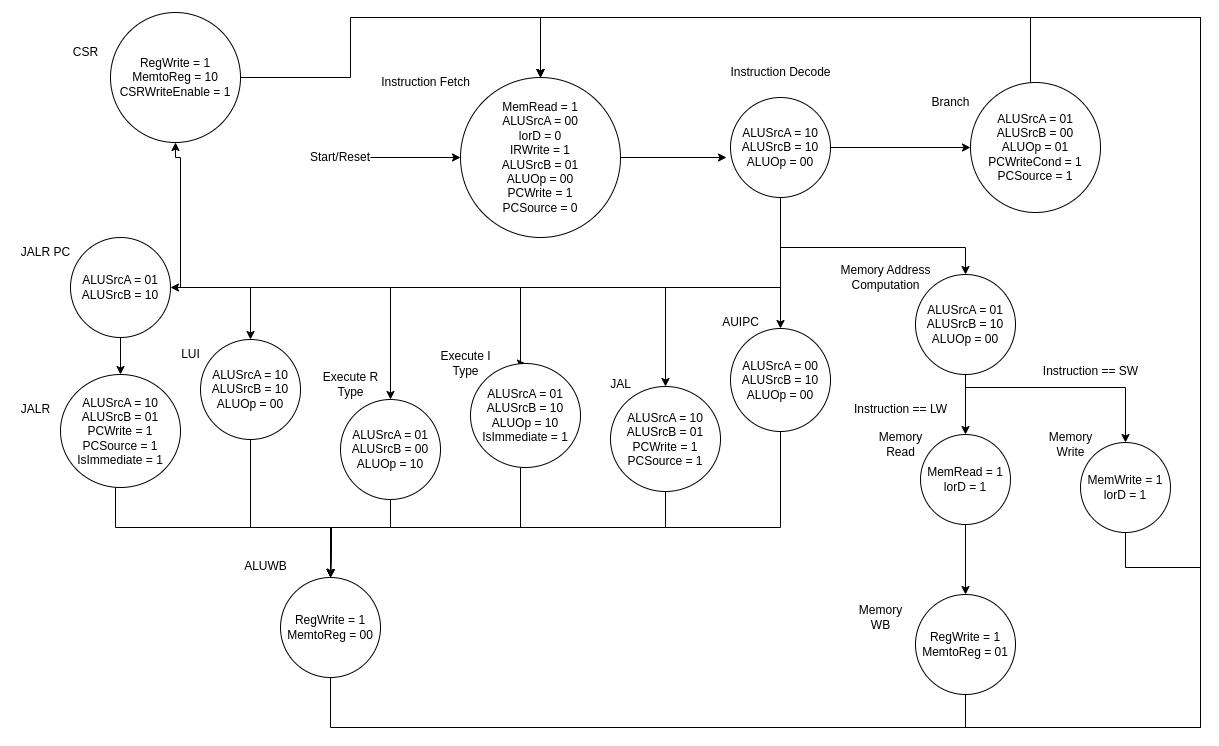

The diagram above was exported from draw.io. Its source (the exported page's mxGraphModel, read from the mxfile embedded in the PNG):
<mxGraphModel dx="2983" dy="1009" grid="1" gridSize="10" guides="1" tooltips="1" connect="1" arrows="1" fold="1" page="1" pageScale="1" pageWidth="1100" pageHeight="850" background="none" math="0" shadow="0">
  <root>
    <mxCell id="0" />
    <mxCell id="1" parent="0" />
    <mxCell id="y397iVqgfAQPCmiQE2a7-1" value="MemRead = 1&lt;br&gt;ALUSrcA = 00&lt;br&gt;lorD = 0&lt;br&gt;IRWrite = 1&lt;br&gt;ALUSrcB = 01&lt;br&gt;ALUOp = 00&lt;br&gt;PCWrite = 1&lt;br&gt;PCSource = 0" style="ellipse;whiteSpace=wrap;html=1;aspect=fixed;" parent="1" vertex="1">
      <mxGeometry x="260" y="70" width="160" height="160" as="geometry" />
    </mxCell>
    <mxCell id="y397iVqgfAQPCmiQE2a7-28" style="edgeStyle=orthogonalEdgeStyle;rounded=0;orthogonalLoop=1;jettySize=auto;html=1;entryX=0;entryY=0.5;entryDx=0;entryDy=0;" parent="1" source="y397iVqgfAQPCmiQE2a7-3" target="y397iVqgfAQPCmiQE2a7-5" edge="1">
      <mxGeometry relative="1" as="geometry" />
    </mxCell>
    <mxCell id="8pU6EKOlSpO53K29AxZ5-15" style="edgeStyle=orthogonalEdgeStyle;rounded=0;orthogonalLoop=1;jettySize=auto;html=1;" parent="1" source="y397iVqgfAQPCmiQE2a7-3" target="y397iVqgfAQPCmiQE2a7-6" edge="1">
      <mxGeometry relative="1" as="geometry">
        <Array as="points">
          <mxPoint x="580" y="280" />
          <mxPoint x="50" y="280" />
        </Array>
      </mxGeometry>
    </mxCell>
    <mxCell id="8pU6EKOlSpO53K29AxZ5-16" style="edgeStyle=orthogonalEdgeStyle;rounded=0;orthogonalLoop=1;jettySize=auto;html=1;" parent="1" source="y397iVqgfAQPCmiQE2a7-3" target="y397iVqgfAQPCmiQE2a7-11" edge="1">
      <mxGeometry relative="1" as="geometry">
        <Array as="points">
          <mxPoint x="580" y="280" />
          <mxPoint x="190" y="280" />
        </Array>
      </mxGeometry>
    </mxCell>
    <mxCell id="8pU6EKOlSpO53K29AxZ5-17" style="edgeStyle=orthogonalEdgeStyle;rounded=0;orthogonalLoop=1;jettySize=auto;html=1;entryX=0.5;entryY=0;entryDx=0;entryDy=0;" parent="1" source="y397iVqgfAQPCmiQE2a7-3" target="y397iVqgfAQPCmiQE2a7-14" edge="1">
      <mxGeometry relative="1" as="geometry">
        <Array as="points">
          <mxPoint x="580" y="280" />
          <mxPoint x="320" y="280" />
        </Array>
      </mxGeometry>
    </mxCell>
    <mxCell id="8pU6EKOlSpO53K29AxZ5-18" style="edgeStyle=orthogonalEdgeStyle;rounded=0;orthogonalLoop=1;jettySize=auto;html=1;entryX=0.5;entryY=0;entryDx=0;entryDy=0;" parent="1" source="y397iVqgfAQPCmiQE2a7-3" target="y397iVqgfAQPCmiQE2a7-13" edge="1">
      <mxGeometry relative="1" as="geometry">
        <Array as="points">
          <mxPoint x="580" y="280" />
          <mxPoint x="465" y="280" />
        </Array>
      </mxGeometry>
    </mxCell>
    <mxCell id="8pU6EKOlSpO53K29AxZ5-19" style="edgeStyle=orthogonalEdgeStyle;rounded=0;orthogonalLoop=1;jettySize=auto;html=1;" parent="1" source="y397iVqgfAQPCmiQE2a7-3" target="y397iVqgfAQPCmiQE2a7-8" edge="1">
      <mxGeometry relative="1" as="geometry" />
    </mxCell>
    <mxCell id="xiK0AQ7VRPVtOfdA7cVU-1" style="edgeStyle=orthogonalEdgeStyle;rounded=0;orthogonalLoop=1;jettySize=auto;html=1;" parent="1" source="y397iVqgfAQPCmiQE2a7-3" target="y397iVqgfAQPCmiQE2a7-4" edge="1">
      <mxGeometry relative="1" as="geometry">
        <Array as="points">
          <mxPoint x="580" y="240" />
          <mxPoint x="765" y="240" />
        </Array>
      </mxGeometry>
    </mxCell>
    <mxCell id="8aY0l7PkNPvUATuZ9dX5-6" style="edgeStyle=orthogonalEdgeStyle;rounded=0;orthogonalLoop=1;jettySize=auto;html=1;entryX=1;entryY=0.5;entryDx=0;entryDy=0;" parent="1" source="y397iVqgfAQPCmiQE2a7-3" target="8aY0l7PkNPvUATuZ9dX5-1" edge="1">
      <mxGeometry relative="1" as="geometry">
        <Array as="points">
          <mxPoint x="580" y="280" />
          <mxPoint x="-30" y="280" />
        </Array>
      </mxGeometry>
    </mxCell>
    <mxCell id="40aVKLr8PPfcD1qMoI3h-7" style="edgeStyle=orthogonalEdgeStyle;rounded=0;orthogonalLoop=1;jettySize=auto;html=1;entryX=0.5;entryY=1;entryDx=0;entryDy=0;" parent="1" source="y397iVqgfAQPCmiQE2a7-3" target="40aVKLr8PPfcD1qMoI3h-1" edge="1">
      <mxGeometry relative="1" as="geometry">
        <Array as="points">
          <mxPoint x="580" y="280" />
          <mxPoint x="-20" y="280" />
          <mxPoint x="-20" y="150" />
        </Array>
      </mxGeometry>
    </mxCell>
    <mxCell id="y397iVqgfAQPCmiQE2a7-3" value="ALUSrcA = 10&lt;br&gt;ALUSrcB = 10&lt;br&gt;ALUOp = 00" style="ellipse;whiteSpace=wrap;html=1;" parent="1" vertex="1">
      <mxGeometry x="530" y="90" width="100" height="100" as="geometry" />
    </mxCell>
    <mxCell id="y397iVqgfAQPCmiQE2a7-21" style="edgeStyle=orthogonalEdgeStyle;rounded=0;orthogonalLoop=1;jettySize=auto;html=1;entryX=0.5;entryY=0;entryDx=0;entryDy=0;" parent="1" source="y397iVqgfAQPCmiQE2a7-4" target="y397iVqgfAQPCmiQE2a7-12" edge="1">
      <mxGeometry relative="1" as="geometry" />
    </mxCell>
    <mxCell id="y397iVqgfAQPCmiQE2a7-43" style="edgeStyle=orthogonalEdgeStyle;rounded=0;orthogonalLoop=1;jettySize=auto;html=1;" parent="1" source="y397iVqgfAQPCmiQE2a7-4" target="y397iVqgfAQPCmiQE2a7-10" edge="1">
      <mxGeometry relative="1" as="geometry">
        <Array as="points">
          <mxPoint x="765" y="380" />
          <mxPoint x="925" y="380" />
        </Array>
      </mxGeometry>
    </mxCell>
    <mxCell id="y397iVqgfAQPCmiQE2a7-4" value="ALUSrcA = 01&lt;br&gt;ALUSrcB = 10&lt;br&gt;ALUOp = 00" style="ellipse;whiteSpace=wrap;html=1;" parent="1" vertex="1">
      <mxGeometry x="715" y="267" width="100" height="100" as="geometry" />
    </mxCell>
    <mxCell id="y397iVqgfAQPCmiQE2a7-53" style="edgeStyle=orthogonalEdgeStyle;rounded=0;orthogonalLoop=1;jettySize=auto;html=1;entryX=0.5;entryY=0;entryDx=0;entryDy=0;" parent="1" source="y397iVqgfAQPCmiQE2a7-5" target="y397iVqgfAQPCmiQE2a7-1" edge="1">
      <mxGeometry relative="1" as="geometry">
        <Array as="points">
          <mxPoint x="830" y="10" />
          <mxPoint x="340" y="10" />
        </Array>
      </mxGeometry>
    </mxCell>
    <mxCell id="y397iVqgfAQPCmiQE2a7-5" value="ALUSrcA = 01&lt;br&gt;ALUSrcB = 00&lt;br&gt;ALUOp = 01&lt;br&gt;PCWriteCond = 1&lt;br&gt;PCSource = 1" style="ellipse;whiteSpace=wrap;html=1;" parent="1" vertex="1">
      <mxGeometry x="770" y="75" width="130" height="130" as="geometry" />
    </mxCell>
    <mxCell id="8pU6EKOlSpO53K29AxZ5-5" style="edgeStyle=orthogonalEdgeStyle;rounded=0;orthogonalLoop=1;jettySize=auto;html=1;" parent="1" source="y397iVqgfAQPCmiQE2a7-6" edge="1">
      <mxGeometry relative="1" as="geometry">
        <mxPoint x="130" y="570" as="targetPoint" />
        <Array as="points">
          <mxPoint x="50" y="520" />
          <mxPoint x="131" y="520" />
        </Array>
      </mxGeometry>
    </mxCell>
    <mxCell id="y397iVqgfAQPCmiQE2a7-6" value="ALUSrcA = 10&lt;br style=&quot;border-color: var(--border-color);&quot;&gt;ALUSrcB = 10&lt;br style=&quot;border-color: var(--border-color);&quot;&gt;ALUOp = 00" style="ellipse;whiteSpace=wrap;html=1;" parent="1" vertex="1">
      <mxGeometry y="332" width="100" height="100" as="geometry" />
    </mxCell>
    <mxCell id="8pU6EKOlSpO53K29AxZ5-9" style="edgeStyle=orthogonalEdgeStyle;rounded=0;orthogonalLoop=1;jettySize=auto;html=1;" parent="1" source="y397iVqgfAQPCmiQE2a7-8" edge="1">
      <mxGeometry relative="1" as="geometry">
        <mxPoint x="130" y="570" as="targetPoint" />
        <Array as="points">
          <mxPoint x="580" y="520" />
          <mxPoint x="131" y="520" />
        </Array>
      </mxGeometry>
    </mxCell>
    <mxCell id="y397iVqgfAQPCmiQE2a7-8" value="ALUSrcA = 00&lt;br&gt;ALUSrcB = 10&lt;br&gt;ALUOp = 00" style="ellipse;whiteSpace=wrap;html=1;" parent="1" vertex="1">
      <mxGeometry x="530" y="321" width="100" height="103" as="geometry" />
    </mxCell>
    <mxCell id="8pU6EKOlSpO53K29AxZ5-3" style="edgeStyle=orthogonalEdgeStyle;rounded=0;orthogonalLoop=1;jettySize=auto;html=1;entryX=0.5;entryY=0;entryDx=0;entryDy=0;" parent="1" source="y397iVqgfAQPCmiQE2a7-9" target="y397iVqgfAQPCmiQE2a7-1" edge="1">
      <mxGeometry relative="1" as="geometry">
        <Array as="points">
          <mxPoint x="765" y="720" />
          <mxPoint x="1000" y="720" />
          <mxPoint x="1000" y="10" />
          <mxPoint x="340" y="10" />
        </Array>
      </mxGeometry>
    </mxCell>
    <mxCell id="y397iVqgfAQPCmiQE2a7-9" value="RegWrite = 1&lt;br&gt;MemtoReg = 01" style="ellipse;whiteSpace=wrap;html=1;" parent="1" vertex="1">
      <mxGeometry x="715" y="587" width="100" height="100" as="geometry" />
    </mxCell>
    <mxCell id="8pU6EKOlSpO53K29AxZ5-2" style="edgeStyle=orthogonalEdgeStyle;rounded=0;orthogonalLoop=1;jettySize=auto;html=1;entryX=0.5;entryY=0;entryDx=0;entryDy=0;" parent="1" source="y397iVqgfAQPCmiQE2a7-10" target="y397iVqgfAQPCmiQE2a7-1" edge="1">
      <mxGeometry relative="1" as="geometry">
        <Array as="points">
          <mxPoint x="925" y="560" />
          <mxPoint x="1000" y="560" />
          <mxPoint x="1000" y="10" />
          <mxPoint x="340" y="10" />
        </Array>
      </mxGeometry>
    </mxCell>
    <mxCell id="y397iVqgfAQPCmiQE2a7-10" value="MemWrite = 1&lt;br&gt;lorD = 1" style="ellipse;whiteSpace=wrap;html=1;" parent="1" vertex="1">
      <mxGeometry x="880" y="435" width="90" height="90" as="geometry" />
    </mxCell>
    <mxCell id="8pU6EKOlSpO53K29AxZ5-6" style="edgeStyle=orthogonalEdgeStyle;rounded=0;orthogonalLoop=1;jettySize=auto;html=1;" parent="1" source="y397iVqgfAQPCmiQE2a7-11" edge="1">
      <mxGeometry relative="1" as="geometry">
        <mxPoint x="130" y="570" as="targetPoint" />
        <Array as="points">
          <mxPoint x="190" y="520" />
          <mxPoint x="131" y="520" />
        </Array>
      </mxGeometry>
    </mxCell>
    <mxCell id="y397iVqgfAQPCmiQE2a7-11" value="ALUSrcA = 01&lt;br&gt;ALUSrcB = 00&lt;br&gt;ALUOp = 10" style="ellipse;whiteSpace=wrap;html=1;" parent="1" vertex="1">
      <mxGeometry x="140" y="392" width="100" height="100" as="geometry" />
    </mxCell>
    <mxCell id="y397iVqgfAQPCmiQE2a7-23" style="edgeStyle=orthogonalEdgeStyle;rounded=0;orthogonalLoop=1;jettySize=auto;html=1;entryX=0.5;entryY=0;entryDx=0;entryDy=0;" parent="1" source="y397iVqgfAQPCmiQE2a7-12" target="y397iVqgfAQPCmiQE2a7-9" edge="1">
      <mxGeometry relative="1" as="geometry" />
    </mxCell>
    <mxCell id="y397iVqgfAQPCmiQE2a7-12" value="MemRead = 1&lt;br&gt;lorD = 1" style="ellipse;whiteSpace=wrap;html=1;" parent="1" vertex="1">
      <mxGeometry x="720" y="427" width="90" height="90" as="geometry" />
    </mxCell>
    <mxCell id="8pU6EKOlSpO53K29AxZ5-8" style="edgeStyle=orthogonalEdgeStyle;rounded=0;orthogonalLoop=1;jettySize=auto;html=1;entryX=0.5;entryY=0;entryDx=0;entryDy=0;" parent="1" source="y397iVqgfAQPCmiQE2a7-13" target="y397iVqgfAQPCmiQE2a7-15" edge="1">
      <mxGeometry relative="1" as="geometry">
        <mxPoint x="130" y="560" as="targetPoint" />
        <Array as="points">
          <mxPoint x="465" y="520" />
          <mxPoint x="131" y="520" />
        </Array>
      </mxGeometry>
    </mxCell>
    <mxCell id="y397iVqgfAQPCmiQE2a7-13" value="ALUSrcA = 10&lt;br&gt;ALUSrcB = 01&lt;br&gt;PCWrite = 1&lt;br&gt;PCSource = 1" style="ellipse;whiteSpace=wrap;html=1;" parent="1" vertex="1">
      <mxGeometry x="410" y="379" width="110" height="105" as="geometry" />
    </mxCell>
    <mxCell id="8pU6EKOlSpO53K29AxZ5-7" style="edgeStyle=orthogonalEdgeStyle;rounded=0;orthogonalLoop=1;jettySize=auto;html=1;" parent="1" source="y397iVqgfAQPCmiQE2a7-14" edge="1">
      <mxGeometry relative="1" as="geometry">
        <mxPoint x="130" y="570" as="targetPoint" />
        <Array as="points">
          <mxPoint x="320" y="520" />
          <mxPoint x="131" y="520" />
        </Array>
      </mxGeometry>
    </mxCell>
    <mxCell id="y397iVqgfAQPCmiQE2a7-14" value="ALUSrcA = 01&lt;br style=&quot;border-color: var(--border-color);&quot;&gt;ALUSrcB = 10&lt;br style=&quot;border-color: var(--border-color);&quot;&gt;ALUOp = 10&lt;br&gt;IsImmediate = 1" style="ellipse;whiteSpace=wrap;html=1;" parent="1" vertex="1">
      <mxGeometry x="270" y="356" width="110" height="104" as="geometry" />
    </mxCell>
    <mxCell id="y397iVqgfAQPCmiQE2a7-51" style="edgeStyle=orthogonalEdgeStyle;rounded=0;orthogonalLoop=1;jettySize=auto;html=1;entryX=0.5;entryY=0;entryDx=0;entryDy=0;" parent="1" source="y397iVqgfAQPCmiQE2a7-15" target="y397iVqgfAQPCmiQE2a7-1" edge="1">
      <mxGeometry relative="1" as="geometry">
        <Array as="points">
          <mxPoint x="130" y="720" />
          <mxPoint x="1000" y="720" />
          <mxPoint x="1000" y="10" />
          <mxPoint x="340" y="10" />
        </Array>
      </mxGeometry>
    </mxCell>
    <mxCell id="y397iVqgfAQPCmiQE2a7-15" value="RegWrite = 1&lt;br&gt;MemtoReg = 00" style="ellipse;whiteSpace=wrap;html=1;" parent="1" vertex="1">
      <mxGeometry x="80" y="570" width="100" height="100" as="geometry" />
    </mxCell>
    <mxCell id="y397iVqgfAQPCmiQE2a7-55" style="edgeStyle=orthogonalEdgeStyle;rounded=0;orthogonalLoop=1;jettySize=auto;html=1;entryX=0;entryY=0.5;entryDx=0;entryDy=0;" parent="1" source="y397iVqgfAQPCmiQE2a7-16" target="y397iVqgfAQPCmiQE2a7-1" edge="1">
      <mxGeometry relative="1" as="geometry" />
    </mxCell>
    <mxCell id="y397iVqgfAQPCmiQE2a7-16" value="Start/Reset" style="text;html=1;strokeColor=none;fillColor=none;align=center;verticalAlign=middle;whiteSpace=wrap;rounded=0;" parent="1" vertex="1">
      <mxGeometry x="110" y="135" width="60" height="30" as="geometry" />
    </mxCell>
    <mxCell id="y397iVqgfAQPCmiQE2a7-17" value="Instruction Decode" style="text;html=1;align=center;verticalAlign=middle;resizable=0;points=[];autosize=1;strokeColor=none;fillColor=none;" parent="1" vertex="1">
      <mxGeometry x="520" y="50" width="120" height="30" as="geometry" />
    </mxCell>
    <mxCell id="y397iVqgfAQPCmiQE2a7-18" style="edgeStyle=orthogonalEdgeStyle;rounded=0;orthogonalLoop=1;jettySize=auto;html=1;entryX=-0.04;entryY=0.6;entryDx=0;entryDy=0;entryPerimeter=0;" parent="1" source="y397iVqgfAQPCmiQE2a7-1" target="y397iVqgfAQPCmiQE2a7-3" edge="1">
      <mxGeometry relative="1" as="geometry" />
    </mxCell>
    <mxCell id="y397iVqgfAQPCmiQE2a7-29" value="Branch" style="text;html=1;align=center;verticalAlign=middle;resizable=0;points=[];autosize=1;strokeColor=none;fillColor=none;" parent="1" vertex="1">
      <mxGeometry x="720" y="80" width="60" height="30" as="geometry" />
    </mxCell>
    <mxCell id="y397iVqgfAQPCmiQE2a7-30" value="Memory Address &lt;br&gt;Computation" style="text;html=1;align=center;verticalAlign=middle;resizable=0;points=[];autosize=1;strokeColor=none;fillColor=none;" parent="1" vertex="1">
      <mxGeometry x="630" y="250" width="110" height="40" as="geometry" />
    </mxCell>
    <mxCell id="y397iVqgfAQPCmiQE2a7-31" value="Memory &lt;br&gt;Read" style="text;html=1;align=center;verticalAlign=middle;resizable=0;points=[];autosize=1;strokeColor=none;fillColor=none;" parent="1" vertex="1">
      <mxGeometry x="665" y="417" width="70" height="40" as="geometry" />
    </mxCell>
    <mxCell id="y397iVqgfAQPCmiQE2a7-32" value="Memory &lt;br&gt;WB" style="text;html=1;align=center;verticalAlign=middle;resizable=0;points=[];autosize=1;strokeColor=none;fillColor=none;" parent="1" vertex="1">
      <mxGeometry x="645" y="590" width="70" height="40" as="geometry" />
    </mxCell>
    <mxCell id="y397iVqgfAQPCmiQE2a7-33" value="Memory &lt;br&gt;Write" style="text;html=1;align=center;verticalAlign=middle;resizable=0;points=[];autosize=1;strokeColor=none;fillColor=none;" parent="1" vertex="1">
      <mxGeometry x="835" y="417" width="70" height="40" as="geometry" />
    </mxCell>
    <mxCell id="y397iVqgfAQPCmiQE2a7-34" value="Execute R&lt;br&gt;Type" style="text;html=1;align=center;verticalAlign=middle;resizable=0;points=[];autosize=1;strokeColor=none;fillColor=none;" parent="1" vertex="1">
      <mxGeometry x="110" y="357" width="80" height="40" as="geometry" />
    </mxCell>
    <mxCell id="y397iVqgfAQPCmiQE2a7-35" value="Execute I&lt;br&gt;Type" style="text;html=1;align=center;verticalAlign=middle;resizable=0;points=[];autosize=1;strokeColor=none;fillColor=none;" parent="1" vertex="1">
      <mxGeometry x="230" y="336" width="70" height="40" as="geometry" />
    </mxCell>
    <mxCell id="y397iVqgfAQPCmiQE2a7-36" value="ALUWB" style="text;html=1;align=center;verticalAlign=middle;resizable=0;points=[];autosize=1;strokeColor=none;fillColor=none;" parent="1" vertex="1">
      <mxGeometry x="30" y="544" width="70" height="30" as="geometry" />
    </mxCell>
    <mxCell id="y397iVqgfAQPCmiQE2a7-38" value="JAL" style="text;html=1;align=center;verticalAlign=middle;resizable=0;points=[];autosize=1;strokeColor=none;fillColor=none;" parent="1" vertex="1">
      <mxGeometry x="400" y="362" width="40" height="30" as="geometry" />
    </mxCell>
    <mxCell id="y397iVqgfAQPCmiQE2a7-46" value="JALR" style="text;html=1;align=center;verticalAlign=middle;resizable=0;points=[];autosize=1;strokeColor=none;fillColor=none;" parent="1" vertex="1">
      <mxGeometry x="-190" y="387" width="50" height="30" as="geometry" />
    </mxCell>
    <mxCell id="y397iVqgfAQPCmiQE2a7-50" value="LUI" style="text;html=1;align=center;verticalAlign=middle;resizable=0;points=[];autosize=1;strokeColor=none;fillColor=none;" parent="1" vertex="1">
      <mxGeometry x="-30" y="332" width="40" height="30" as="geometry" />
    </mxCell>
    <mxCell id="y397iVqgfAQPCmiQE2a7-56" value="AUIPC" style="text;html=1;align=center;verticalAlign=middle;resizable=0;points=[];autosize=1;strokeColor=none;fillColor=none;" parent="1" vertex="1">
      <mxGeometry x="510" y="300" width="60" height="30" as="geometry" />
    </mxCell>
    <mxCell id="y397iVqgfAQPCmiQE2a7-57" value="Instruction Fetch" style="text;html=1;align=center;verticalAlign=middle;resizable=0;points=[];autosize=1;strokeColor=none;fillColor=none;" parent="1" vertex="1">
      <mxGeometry x="170" y="60" width="110" height="30" as="geometry" />
    </mxCell>
    <mxCell id="8pU6EKOlSpO53K29AxZ5-4" style="edgeStyle=orthogonalEdgeStyle;rounded=0;orthogonalLoop=1;jettySize=auto;html=1;" parent="1" source="8pU6EKOlSpO53K29AxZ5-1" target="y397iVqgfAQPCmiQE2a7-15" edge="1">
      <mxGeometry relative="1" as="geometry">
        <Array as="points">
          <mxPoint x="-85" y="520" />
          <mxPoint x="130" y="520" />
        </Array>
      </mxGeometry>
    </mxCell>
    <mxCell id="8pU6EKOlSpO53K29AxZ5-1" value="ALUSrcA = 10&lt;br&gt;ALUSrcB = 01&lt;br&gt;PCWrite = 1&lt;br&gt;PCSource = 1&lt;br&gt;IsImmediate = 1" style="ellipse;whiteSpace=wrap;html=1;" parent="1" vertex="1">
      <mxGeometry x="-140" y="367" width="120" height="113" as="geometry" />
    </mxCell>
    <mxCell id="8pU6EKOlSpO53K29AxZ5-22" value="Instruction == SW" style="text;html=1;align=center;verticalAlign=middle;resizable=0;points=[];autosize=1;strokeColor=none;fillColor=none;" parent="1" vertex="1">
      <mxGeometry x="830" y="349" width="120" height="30" as="geometry" />
    </mxCell>
    <mxCell id="8pU6EKOlSpO53K29AxZ5-23" value="Instruction == LW" style="text;html=1;align=center;verticalAlign=middle;resizable=0;points=[];autosize=1;strokeColor=none;fillColor=none;" parent="1" vertex="1">
      <mxGeometry x="640" y="387" width="120" height="30" as="geometry" />
    </mxCell>
    <mxCell id="8aY0l7PkNPvUATuZ9dX5-2" style="edgeStyle=orthogonalEdgeStyle;rounded=0;orthogonalLoop=1;jettySize=auto;html=1;entryX=0.5;entryY=0;entryDx=0;entryDy=0;" parent="1" source="8aY0l7PkNPvUATuZ9dX5-1" target="8pU6EKOlSpO53K29AxZ5-1" edge="1">
      <mxGeometry relative="1" as="geometry" />
    </mxCell>
    <mxCell id="8aY0l7PkNPvUATuZ9dX5-1" value="ALUSrcA = 01&lt;br&gt;ALUSrcB = 10" style="ellipse;whiteSpace=wrap;html=1;" parent="1" vertex="1">
      <mxGeometry x="-130" y="230" width="100" height="100" as="geometry" />
    </mxCell>
    <mxCell id="8aY0l7PkNPvUATuZ9dX5-3" value="JALR PC" style="text;html=1;align=center;verticalAlign=middle;resizable=0;points=[];autosize=1;strokeColor=none;fillColor=none;" parent="1" vertex="1">
      <mxGeometry x="-190" y="230" width="70" height="30" as="geometry" />
    </mxCell>
    <mxCell id="40aVKLr8PPfcD1qMoI3h-8" style="edgeStyle=orthogonalEdgeStyle;rounded=0;orthogonalLoop=1;jettySize=auto;html=1;entryX=0.5;entryY=0;entryDx=0;entryDy=0;" parent="1" source="40aVKLr8PPfcD1qMoI3h-1" target="y397iVqgfAQPCmiQE2a7-1" edge="1">
      <mxGeometry relative="1" as="geometry">
        <Array as="points">
          <mxPoint x="150" y="70" />
          <mxPoint x="150" y="10" />
          <mxPoint x="340" y="10" />
        </Array>
      </mxGeometry>
    </mxCell>
    <mxCell id="40aVKLr8PPfcD1qMoI3h-1" value="&lt;div&gt;&lt;span style=&quot;font-size: 12px;&quot;&gt;RegWrite = 1&lt;/span&gt;&lt;/div&gt;&lt;div&gt;&lt;span style=&quot;font-size: 12px;&quot;&gt;MemtoReg = 10&lt;/span&gt;&lt;/div&gt;&lt;div&gt;&lt;span style=&quot;font-size: 12px;&quot;&gt;CSRWriteEnable = 1&lt;/span&gt;&lt;br&gt;&lt;/div&gt;" style="ellipse;whiteSpace=wrap;html=1;" parent="1" vertex="1">
      <mxGeometry x="-90" y="5" width="130" height="130" as="geometry" />
    </mxCell>
    <mxCell id="40aVKLr8PPfcD1qMoI3h-2" value="CSR" style="text;html=1;align=center;verticalAlign=middle;resizable=0;points=[];autosize=1;strokeColor=none;fillColor=none;" parent="1" vertex="1">
      <mxGeometry x="-140" y="30" width="50" height="30" as="geometry" />
    </mxCell>
  </root>
</mxGraphModel>